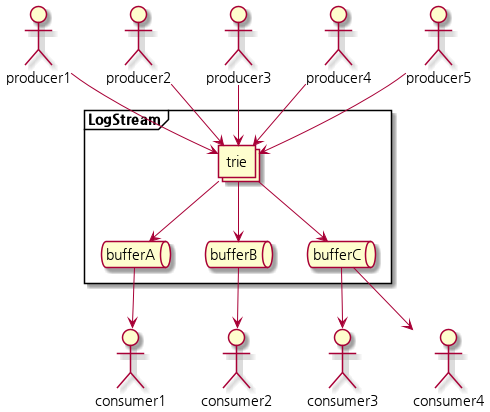

The diagram above was rendered by PlantUML. Its source (embedded in the PNG):
@startuml structure

frame LogStream {
    collections trie
    queue bufferA
    queue bufferB
    queue bufferC
}

trie -down-> bufferA
trie -down-> bufferB
trie -down-> bufferC

actor producer1
actor producer2
actor producer3
actor producer4
actor producer5

producer1 -[hidden]right-> producer2
producer2 -[hidden]right-> producer3
producer3 -[hidden]right-> producer4
producer4 -[hidden]right-> producer5

actor consumer1
actor consumer2
actor consumer3
actor consumer4

consumer1 -[hidden]right-> consumer2
consumer2 -[hidden]right-> consumer3
consumer3 -[hidden]right-> consumer4

producer1 -down-> trie
producer2 -down-> trie
producer3 -down-> trie
producer4 -down-> trie
producer5 -down-> trie

bufferA -down-> consumer1
bufferB -down-> consumer2
bufferC -down-> consumer3
bufferC -down-> consumer4

@enduml